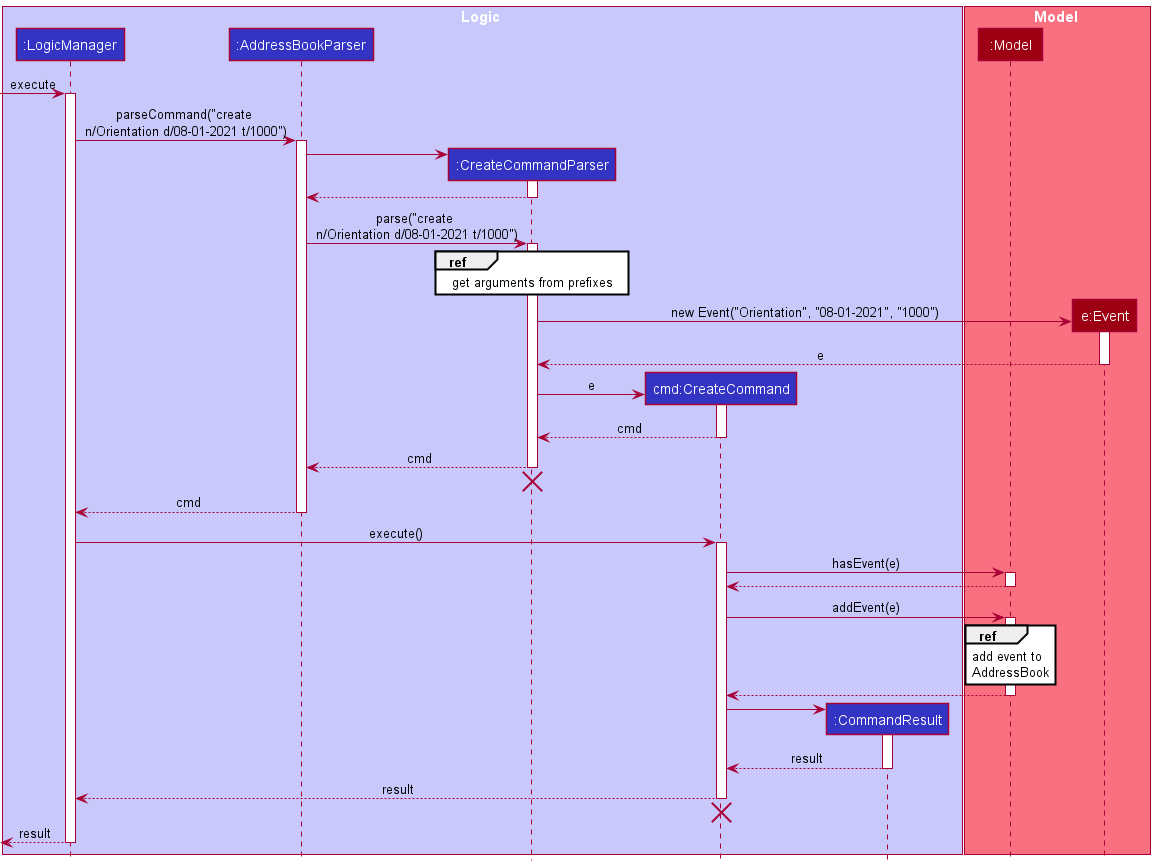

The diagram above was rendered by PlantUML. Its source (embedded in the PNG):
@startuml
!include style.puml

box Logic LOGIC_COLOR_T1
participant ":LogicManager" as LogicManager LOGIC_COLOR
participant ":AddressBookParser" as AddressBookParser LOGIC_COLOR
participant ":CreateCommandParser" as CreateCommandParser LOGIC_COLOR
participant "cmd:CreateCommand" as CreateCommand LOGIC_COLOR
participant ":CommandResult" as CommandResult LOGIC_COLOR
end box

box Model MODEL_COLOR_T1
participant ":Model" as Model MODEL_COLOR
participant "e:Event" as Event MODEL_COLOR
end box

[->LogicManager: execute
activate LogicManager

LogicManager -> AddressBookParser : parseCommand("create \nn/Orientation d/08-01-2021 t/1000")
activate AddressBookParser

create CreateCommandParser
AddressBookParser -> CreateCommandParser
activate CreateCommandParser

CreateCommandParser --> AddressBookParser
deactivate CreateCommandParser

AddressBookParser -> CreateCommandParser : parse("create \nn/Orientation d/08-01-2021 t/1000")
activate CreateCommandParser

ref over CreateCommandParser
get arguments from prefixes
end ref

create Event
CreateCommandParser -> Event: new Event("Orientation", "08-01-2021", "1000")
activate Event

Event --> CreateCommandParser : e
deactivate Event

create CreateCommand
CreateCommandParser -> CreateCommand : e
activate CreateCommand

CreateCommand --> CreateCommandParser : cmd
deactivate CreateCommand

CreateCommandParser --> AddressBookParser : cmd
deactivate CreateCommandParser
'Hidden arrow to position the destroy marker below the end of the activation bar.
CreateCommandParser -[hidden]-> AddressBookParser
destroy CreateCommandParser

AddressBookParser --> LogicManager : cmd
deactivate AddressBookParser

LogicManager -> CreateCommand : execute()
activate CreateCommand

CreateCommand -> Model : hasEvent(e)
activate Model

Model --> CreateCommand :
deactivate Model

CreateCommand -> Model : addEvent(e)
ref over Model
add event to
AddressBook
end ref
activate Model

Model --> CreateCommand :
deactivate Model

create CommandResult
CreateCommand -> CommandResult
activate CommandResult

CommandResult --> CreateCommand : result
deactivate CommandResult

CreateCommand --> LogicManager : result
deactivate CreateCommand
'Hidden arrow to position the destroy marker below the end of the activation bar.
CreateCommand -[hidden]-> LogicManager
destroy CreateCommand

[<--LogicManager : result
deactivate LogicManager
@enduml